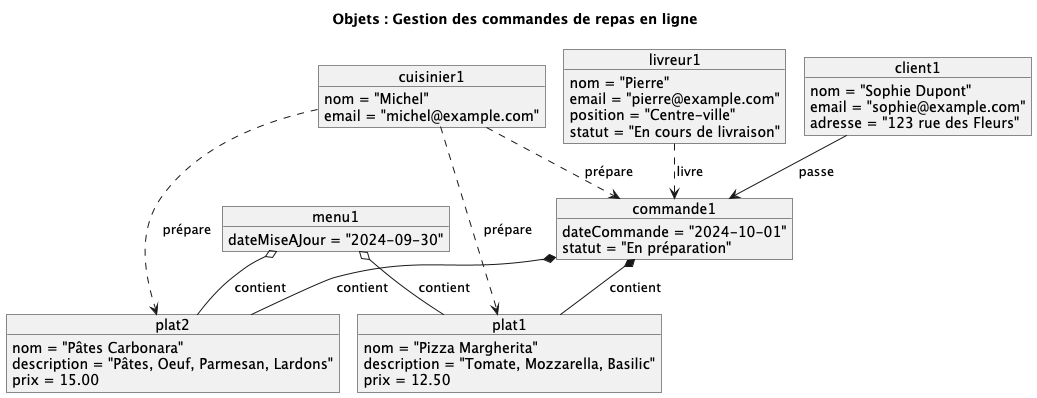

The diagram above was rendered by PlantUML. Its source (embedded in the PNG):
@startuml
skinparam objectAttributeIconSize 0
!pragma layout smetana

title Objets : Gestion des commandes de repas en ligne

' Création d'objets pour représenter des instances
object client1 {
  nom = "Sophie Dupont"
  email = "sophie@example.com"
  adresse = "123 rue des Fleurs"
}

object cuisinier1 {
  nom = "Michel"
  email = "michel@example.com"
}

object livreur1 {
  nom = "Pierre"
  email = "pierre@example.com"
  position = "Centre-ville"
  statut = "En cours de livraison"
}

object commande1 {
  dateCommande = "2024-10-01"
  statut = "En préparation"
}

object plat1 {
  nom = "Pizza Margherita"
  description = "Tomate, Mozzarella, Basilic"
  prix = 12.50
}

object plat2 {
  nom = "Pâtes Carbonara"
  description = "Pâtes, Oeuf, Parmesan, Lardons"
  prix = 15.00
}

object menu1 {
  dateMiseAJour = "2024-09-30"
}

' Relations entre les objets
client1 --> commande1 : passe
commande1 *-- plat1 : contient
commande1 *-- plat2 : contient
cuisinier1 ..> commande1 : prépare
cuisinier1 ..> plat1 : prépare
cuisinier1 ..> plat2 : prépare
menu1 o-- plat1 : contient
menu1 o-- plat2 : contient
livreur1 ..> commande1 : livre

@enduml